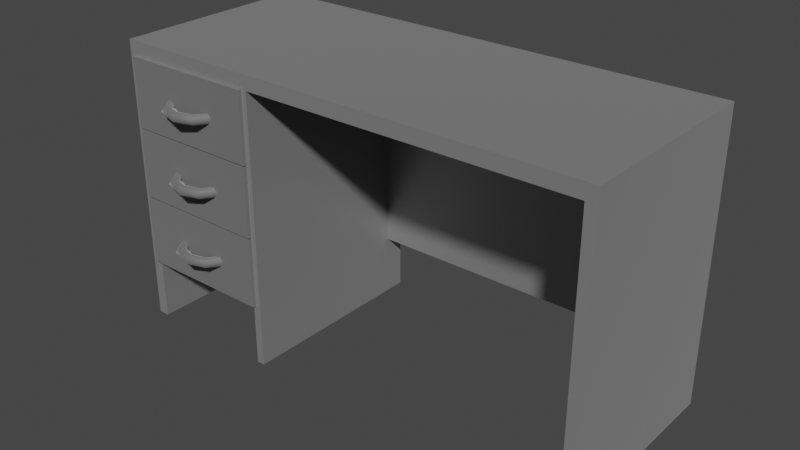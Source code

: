 # Source: desk.blend  (saved by Blender 2.82.7; exported with 4.5.12 LTS)
import bpy
from mathutils import Matrix  # noqa: F401  (used for matrix-valued properties, if any)

bpy.ops.wm.read_factory_settings(use_empty=True)
scene = bpy.context.scene
scene.name = 'Scene'

# ---- materials (node trees are filled in below, after node groups)
mat_drawer = bpy.data.materials.new('drawer')
mat_drawer.use_transparent_shadow = False
mat_material = bpy.data.materials.new('Material')
mat_material.use_transparent_shadow = False

# ---- material node trees
mat_drawer.use_nodes = True; mat_drawer.node_tree.nodes.clear()
_N = mat_drawer.node_tree.nodes; _L = mat_drawer.node_tree.links
n0 = _N.new('ShaderNodeOutputMaterial'); n0.name = 'Material Output'; n0.location = (300, 300)
n1 = _N.new('ShaderNodeBsdfPrincipled'); n1.name = 'Principled BSDF'; n1.location = (10, 300)
n1.distribution = 'GGX'
n1.subsurface_method = 'BURLEY'
n1.inputs[0].default_value = (0.2067, 0.2067, 0.2067, 1.0)
n1.inputs[1].default_value = 0.5
n1.inputs[2].default_value = 0.8
n1.inputs[3].default_value = 1.45
n1.inputs[13].default_value = 0.6422
n1.inputs[24].default_value = 0.2
n1.inputs[27].default_value = (0.0, 0.0, 0.0, 1.0)
n1.inputs[28].default_value = 1.0
_L.new(n1.outputs[0], n0.inputs[0])
n0.is_active_output = True
mat_material.use_nodes = True; mat_material.node_tree.nodes.clear()
_N = mat_material.node_tree.nodes; _L = mat_material.node_tree.links
n0 = _N.new('ShaderNodeOutputMaterial'); n0.name = 'Material Output'; n0.location = (300, 300)
n1 = _N.new('ShaderNodeBsdfPrincipled'); n1.name = 'Principled BSDF'; n1.location = (10, 300)
n1.distribution = 'GGX'
n1.subsurface_method = 'BURLEY'
n1.inputs[0].default_value = (0.3299, 0.3299, 0.3299, 1.0)
n1.inputs[1].default_value = 0.5
n1.inputs[2].default_value = 0.4
n1.inputs[3].default_value = 1.45
n1.inputs[13].default_value = 0.6284
n1.inputs[24].default_value = 0.2
n1.inputs[27].default_value = (0.0, 0.0, 0.0, 1.0)
n1.inputs[28].default_value = 1.0
_L.new(n1.outputs[0], n0.inputs[0])
n0.is_active_output = True

# ---- world
world_world = bpy.data.worlds.new('World'); scene.world = world_world
world_world.use_nodes = True; world_world.node_tree.nodes.clear()
_N = world_world.node_tree.nodes; _L = world_world.node_tree.links
n0 = _N.new('ShaderNodeOutputWorld'); n0.name = 'World Output'; n0.location = (300, 300)
n1 = _N.new('ShaderNodeBackground'); n1.name = 'Background'; n1.location = (10, 300)
n1.inputs[0].default_value = (0.05088, 0.05088, 0.05088, 1.0)
_L.new(n1.outputs[0], n0.inputs[0])
n0.is_active_output = True
world_world.color = (0.05088, 0.05088, 0.05088)
world_world.use_sun_shadow = False
world_world.sun_shadow_jitter_overblur = 0.0

# ---- meshes
me_cube_002 = bpy.data.meshes.new('Cube.002')
me_cube_002.from_pydata([(-0.2, -0.2, -0.2), (-0.189, -0.189, 0.2), (-0.2, 0.2, -0.2), (-0.189, 0.189, 0.2), (0.2, -0.2165, -0.2165), (0.2, -0.2165, 0.2165), (0.2, 0.2165, -0.2165), (0.2, 0.2165, 0.2165), (0.189, 0.189, 0.2), (0.2, 0.2, -0.2), (0.2, -0.2, -0.2), (0.189, -0.189, 0.2), (0.2118, -0.2165, -0.2165), (0.2118, -0.2165, 0.2165), (0.2118, 0.2165, -0.2165), (0.2118, 0.2165, 0.2165), (-0.2, -0.2, 0.2), (-0.2, 0.2, 0.2), (0.2, 0.2, 0.2), (0.2, -0.2, 0.2), (-0.189, -0.189, -0.1698), (-0.189, 0.189, -0.1698), (0.189, 0.189, -0.1698), (0.189, -0.189, -0.1698)], [], [(0, 16, 17, 2), (2, 17, 18, 9), (7, 5, 13, 15), (10, 19, 16, 0), (2, 9, 10, 0), (1, 11, 23, 20), (7, 6, 9, 18), (6, 4, 10, 9), (5, 7, 18, 19), (4, 5, 19, 10), (14, 15, 13, 12), (6, 7, 15, 14), (5, 4, 12, 13), (4, 6, 14, 12), (1, 3, 17, 16), (3, 8, 18, 17), (8, 11, 19, 18), (11, 1, 16, 19), (22, 21, 20, 23), (8, 3, 21, 22), (11, 8, 22, 23), (3, 1, 20, 21)])
_uv = me_cube_002.uv_layers.new(name='UVMap')
_uv.uv.foreach_set('vector', [0.375, 0.0, 0.625, 0.0, 0.625, 0.25, 0.375, 0.25, 0.375, 0.25, 0.625, 0.25, 0.625, 0.5, 0.375, 0.5, 0.6181, 0.5069, 0.6181, 0.7431, 0.6181, 0.7431, 0.6181, 0.5069, 0.375, 0.75, 0.625, 0.75, 0.625, 1.0, 0.375, 1.0, 0.125, 0.5, 0.375, 0.5, 0.375, 0.75, 0.125, 0.75, 0.8681, 0.7431, 0.6319, 0.7431, 0.6319, 0.7431, 0.8681, 0.7431, 0.6181, 0.5069, 0.3819, 0.5069, 0.375, 0.5, 0.625, 0.5, 0.3819, 0.5069, 0.3819, 0.7431, 0.375, 0.75, 0.375, 0.5, 0.6181, 0.7431, 0.6181, 0.5069, 0.625, 0.5, 0.625, 0.75, 0.3819, 0.7431, 0.6181, 0.7431, 0.625, 0.75, 0.375, 0.75, 0.3819, 0.5069, 0.6181, 0.5069, 0.6181, 0.7431, 0.3819, 0.7431, 0.3819, 0.5069, 0.6181, 0.5069, 0.6181, 0.5069, 0.3819, 0.5069, 0.6181, 0.7431, 0.3819, 0.7431, 0.3819, 0.7431, 0.6181, 0.7431, 0.3819, 0.7431, 0.3819, 0.5069, 0.3819, 0.5069, 0.3819, 0.7431, 0.8681, 0.7431, 0.8681, 0.5069, 0.875, 0.5, 0.875, 0.75, 0.8681, 0.5069, 0.6319, 0.5069, 0.625, 0.5, 0.875, 0.5, 0.6319, 0.5069, 0.6319, 0.7431, 0.625, 0.75, 0.625, 0.5, 0.6319, 0.7431, 0.8681, 0.7431, 0.875, 0.75, 0.625, 0.75, 0.6319, 0.5069, 0.8681, 0.5069, 0.8681, 0.7431, 0.6319, 0.7431, 0.6319, 0.5069, 0.8681, 0.5069, 0.8681, 0.5069, 0.6319, 0.5069, 0.6319, 0.7431, 0.6319, 0.5069, 0.6319, 0.5069, 0.6319, 0.7431, 0.8681, 0.5069, 0.8681, 0.7431, 0.8681, 0.7431, 0.8681, 0.5069])
me_cube_002.materials.append(mat_drawer)
me_cube_002.use_remesh_fix_poles = True
me_cube_002.use_remesh_preserve_attributes = False
me_cube_002.use_mirror_vertex_groups = False
me_cube_002.update()
me_torus = bpy.data.meshes.new('Torus')
me_torus.from_pydata([(0.12, 0.0, 0.0), (0.1062, 0.0, 0.01902), (0.08382, 0.0, 0.01176), (0.08382, 0.0, -0.01176), (0.1062, 0.0, -0.01902), (0.09708, 0.07053, 0.0), (0.0859, 0.06241, 0.01902), (0.06781, 0.04927, 0.01176), (0.06781, 0.04927, -0.01176), (0.0859, 0.06241, -0.01902), (0.03028, 0.1151, 0.0), (0.03071, 0.1013, 0.01902), (0.0314, 0.07893, 0.01176), (0.0314, 0.07893, -0.01176), (0.03071, 0.1013, -0.01902), (0.0321, -0.1151, 0.0), (0.03127, -0.1013, 0.01902), (0.02993, -0.07895, 0.01176), (0.02993, -0.07895, -0.01176), (0.03127, -0.1013, -0.01902), (0.09708, -0.07053, 0.0), (0.0859, -0.06241, 0.01902), (0.06781, -0.04927, 0.01176), (0.06781, -0.04927, -0.01176), (0.0859, -0.06241, -0.01902)], [], [(0, 5, 6, 1), (1, 6, 7, 2), (2, 7, 8, 3), (3, 8, 9, 4), (4, 9, 5, 0), (5, 10, 11, 6), (6, 11, 12, 7), (7, 12, 13, 8), (8, 13, 14, 9), (9, 14, 10, 5), (15, 20, 21, 16), (16, 21, 22, 17), (17, 22, 23, 18), (18, 23, 24, 19), (19, 24, 20, 15), (20, 0, 1, 21), (21, 1, 2, 22), (22, 2, 3, 23), (23, 3, 4, 24), (24, 4, 0, 20)])
me_torus.polygons.foreach_set('use_smooth', [True] * 20)
_uv = me_torus.uv_layers.new(name='UVMap')
_uv.uv.foreach_set('vector', [0.6, 0.6, 0.7, 0.6, 0.7, 0.8, 0.6, 0.8, 0.6, 0.8, 0.7, 0.8, 0.7, 1.0, 0.6, 1.0, 0.6, 0.0, 0.7, 0.0, 0.7, 0.2, 0.6, 0.2, 0.6, 0.2, 0.7, 0.2, 0.7, 0.4, 0.6, 0.4, 0.6, 0.4, 0.7, 0.4, 0.7, 0.6, 0.6, 0.6, 0.7, 0.6, 0.8, 0.6, 0.8, 0.8, 0.7, 0.8, 0.7, 0.8, 0.8, 0.8, 0.8, 1.0, 0.7, 1.0, 0.7, 0.0, 0.8, 0.0, 0.8, 0.2, 0.7, 0.2, 0.7, 0.2, 0.8, 0.2, 0.8, 0.4, 0.7, 0.4, 0.7, 0.4, 0.8, 0.4, 0.8, 0.6, 0.7, 0.6, 0.4, 0.6, 0.5, 0.6, 0.5, 0.8, 0.4, 0.8, 0.4, 0.8, 0.5, 0.8, 0.5, 1.0, 0.4, 1.0, 0.4, 0.0, 0.5, 0.0, 0.5, 0.2, 0.4, 0.2, 0.4, 0.2, 0.5, 0.2, 0.5, 0.4, 0.4, 0.4, 0.4, 0.4, 0.5, 0.4, 0.5, 0.6, 0.4, 0.6, 0.5, 0.6, 0.6, 0.6, 0.6, 0.8, 0.5, 0.8, 0.5, 0.8, 0.6, 0.8, 0.6, 1.0, 0.5, 1.0, 0.5, 0.0, 0.6, 0.0, 0.6, 0.2, 0.5, 0.2, 0.5, 0.2, 0.6, 0.2, 0.6, 0.4, 0.5, 0.4, 0.5, 0.4, 0.6, 0.4, 0.6, 0.6, 0.5, 0.6])
me_torus.materials.append(mat_drawer)
me_torus.use_remesh_fix_poles = True
me_torus.use_remesh_preserve_attributes = False
me_torus.use_mirror_vertex_groups = False
me_torus.update()
me_cube_003 = bpy.data.meshes.new('Cube.003')
me_cube_003.from_pydata([(-0.5, -0.5, -0.5), (-0.5, -0.5, 0.5), (-0.5, 0.5, -0.5), (-0.5, 0.5, 0.5), (0.6333, -0.5, -0.5), (0.6333, -0.5, 0.5), (0.6333, 0.5, -0.5), (0.6333, 0.5, 0.5), (-0.4741, 0.5, -0.5), (-0.4741, 0.5, 0.5), (-0.4741, -0.5, -0.5), (-0.4741, -0.5, 0.5), (0.608, 0.5, 0.5), (0.608, -0.5, -0.5), (0.608, 0.5, -0.5), (0.608, -0.5, 0.5), (-0.5, -0.5, 0.45), (-0.5, 0.5, 0.45), (0.6333, 0.5, 0.45), (0.6333, -0.5, 0.45), (-0.4741, -0.5, 0.45), (-0.4741, 0.5, 0.45), (0.608, -0.5, 0.45), (0.608, 0.5, 0.45), (-0.1501, 0.5, -0.5), (-0.1686, 0.5, -0.5), (-0.1501, -0.5, 0.5), (-0.1686, -0.5, 0.5), (-0.1686, 0.5, 0.5), (-0.1501, 0.5, 0.5), (-0.1686, -0.5, -0.5), (-0.1501, -0.5, -0.5), (-0.1686, 0.5, 0.45), (-0.1501, 0.5, 0.45), (-0.1501, -0.5, 0.45), (-0.1686, -0.5, 0.45), (-0.4741, 0.4018, -0.5), (-0.4741, 0.4018, 0.45), (-0.1686, 0.4018, -0.5), (-0.1686, 0.4018, 0.45), (0.608, -0.5, 0.45), (-0.1501, -0.5, 0.45), (0.608, 0.4017, -0.5), (0.608, 0.4017, 0.45), (-0.1501, 0.4017, -0.5), (-0.1501, 0.4017, 0.45), (0.608, 0.5, -0.2899), (-0.1501, 0.5, -0.2899), (0.608, 0.4017, -0.2899), (-0.1501, 0.4017, -0.2899)], [], [(16, 1, 3, 17), (23, 12, 7, 18), (18, 7, 5, 19), (20, 11, 1, 16), (14, 6, 4, 13), (9, 3, 1, 11), (28, 9, 11, 27), (2, 8, 10, 0), (35, 27, 11, 20), (17, 3, 9, 21), (19, 5, 15, 22), (7, 12, 15, 5), (33, 29, 12, 23), (33, 23, 46, 47), (4, 19, 22, 13), (2, 17, 21, 8), (35, 20, 37, 39), (10, 20, 16, 0), (6, 18, 19, 4), (14, 23, 18, 6), (0, 16, 17, 2), (31, 34, 35, 30), (8, 21, 32, 25), (25, 32, 33, 24), (21, 9, 28, 32), (32, 28, 29, 33), (25, 38, 36, 8), (25, 24, 31, 30), (22, 15, 26, 34), (34, 26, 27, 35), (12, 29, 26, 15), (29, 28, 27, 26), (38, 39, 37, 36), (40, 41, 45, 43), (30, 35, 39, 38), (20, 10, 36, 37), (22, 34, 41, 40), (43, 42, 13, 40), (45, 41, 31, 44), (46, 48, 49, 47), (44, 24, 47, 49), (14, 42, 48, 46), (43, 45, 49, 48)])
_uv = me_cube_003.uv_layers.new(name='UVMap')
_uv.uv.foreach_set('vector', [0.6125, 0.0, 0.625, 0.0, 0.625, 0.25, 0.6125, 0.25, 0.6125, 0.4937, 0.625, 0.4937, 0.625, 0.5, 0.6125, 0.5, 0.6125, 0.5, 0.625, 0.5, 0.625, 0.75, 0.6125, 0.75, 0.6125, 0.9935, 0.625, 0.9935, 0.625, 1.0, 0.6125, 1.0, 0.3687, 0.5, 0.375, 0.5, 0.375, 0.75, 0.3687, 0.75, 0.8685, 0.5, 0.875, 0.5, 0.875, 0.75, 0.8685, 0.75, 0.8178, 0.5, 0.8685, 0.5, 0.8685, 0.75, 0.8178, 0.75, 0.125, 0.5, 0.1315, 0.5, 0.1315, 0.75, 0.125, 0.75, 0.6125, 0.9428, 0.625, 0.9428, 0.625, 0.9935, 0.6125, 0.9935, 0.6125, 0.25, 0.625, 0.25, 0.625, 0.2565, 0.6125, 0.2565, 0.6125, 0.75, 0.625, 0.75, 0.625, 0.7563, 0.6125, 0.7563, 0.625, 0.5, 0.6313, 0.5, 0.6313, 0.75, 0.625, 0.75, 0.6125, 0.314, 0.625, 0.314, 0.625, 0.4937, 0.6125, 0.4937, 0.6125, 0.314, 0.6125, 0.4937, 0.375, 0.4937, 0.375, 0.314, 0.375, 0.75, 0.6125, 0.75, 0.6125, 0.7563, 0.375, 0.7563, 0.375, 0.25, 0.6125, 0.25, 0.6125, 0.2565, 0.375, 0.2565, 0.6125, 0.9428, 0.6125, 0.9935, 0.6125, 0.9935, 0.6125, 0.9428, 0.375, 0.9935, 0.6125, 0.9935, 0.6125, 1.0, 0.375, 1.0, 0.375, 0.5, 0.6125, 0.5, 0.6125, 0.75, 0.375, 0.75, 0.375, 0.4937, 0.6125, 0.4937, 0.6125, 0.5, 0.375, 0.5, 0.375, 0.0, 0.6125, 0.0, 0.6125, 0.25, 0.375, 0.25, 0.375, 0.936, 0.6125, 0.936, 0.6125, 0.9428, 0.375, 0.9428, 0.375, 0.2565, 0.6125, 0.2565, 0.6125, 0.3072, 0.375, 0.3072, 0.375, 0.3072, 0.6125, 0.3072, 0.6125, 0.314, 0.375, 0.314, 0.6125, 0.2565, 0.625, 0.2565, 0.625, 0.3072, 0.6125, 0.3072, 0.6125, 0.3072, 0.625, 0.3072, 0.625, 0.314, 0.6125, 0.314, 0.375, 0.3072, 0.375, 0.9428, 0.375, 0.9935, 0.375, 0.2565, 0.1822, 0.5, 0.189, 0.5, 0.189, 0.75, 0.1822, 0.75, 0.6125, 0.7563, 0.625, 0.7563, 0.625, 0.936, 0.6125, 0.936, 0.6125, 0.936, 0.625, 0.936, 0.625, 0.9428, 0.6125, 0.9428, 0.6313, 0.5, 0.811, 0.5, 0.811, 0.75, 0.6313, 0.75, 0.811, 0.5, 0.8178, 0.5, 0.8178, 0.75, 0.811, 0.75, 0.375, 0.9428, 0.6125, 0.9428, 0.6125, 0.9935, 0.375, 0.9935, 0.6125, 0.7563, 0.6125, 0.936, 0.6125, 0.936, 0.6125, 0.7563, 0.375, 0.9428, 0.6125, 0.9428, 0.6125, 0.9428, 0.375, 0.9428, 0.6125, 0.9935, 0.375, 0.9935, 0.375, 0.9935, 0.6125, 0.9935, 0.6125, 0.7563, 0.6125, 0.936, 0.6125, 0.936, 0.6125, 0.7563, 0.6125, 0.7563, 0.375, 0.7563, 0.0, 0.0, 0.6125, 0.7563, 0.6125, 0.936, 0.6125, 0.936, 0.0, 0.0, 0.375, 0.936, 0.375, 0.4937, 0.375, 0.7563, 0.375, 0.936, 0.375, 0.314, 0.0, 0.0, 0.0, 0.0, 0.0, 0.0, 0.0, 0.0, 0.0, 0.0, 0.0, 0.0, 0.0, 0.0, 0.0, 0.0, 0.6125, 0.7563, 0.6125, 0.936, 0.375, 0.936, 0.375, 0.7563])
me_cube_003.materials.append(mat_material)
me_cube_003.use_remesh_fix_poles = True
me_cube_003.use_remesh_preserve_attributes = False
me_cube_003.use_mirror_vertex_groups = False
me_cube_003.update()
me_cube_006 = bpy.data.meshes.new('Cube.006')
me_cube_006.from_pydata([(-0.2, -0.2, -0.2), (-0.189, -0.189, 0.2), (-0.2, 0.2, -0.2), (-0.189, 0.189, 0.2), (0.2, -0.2165, -0.2165), (0.2, -0.2165, 0.2165), (0.2, 0.2165, -0.2165), (0.2, 0.2165, 0.2165), (0.189, 0.189, 0.2), (0.2, 0.2, -0.2), (0.2, -0.2, -0.2), (0.189, -0.189, 0.2), (0.2118, -0.2165, -0.2165), (0.2118, -0.2165, 0.2165), (0.2118, 0.2165, -0.2165), (0.2118, 0.2165, 0.2165), (-0.2, -0.2, 0.2), (-0.2, 0.2, 0.2), (0.2, 0.2, 0.2), (0.2, -0.2, 0.2), (-0.189, -0.189, -0.1698), (-0.189, 0.189, -0.1698), (0.189, 0.189, -0.1698), (0.189, -0.189, -0.1698)], [], [(0, 16, 17, 2), (2, 17, 18, 9), (7, 5, 13, 15), (10, 19, 16, 0), (2, 9, 10, 0), (1, 11, 23, 20), (7, 6, 9, 18), (6, 4, 10, 9), (5, 7, 18, 19), (4, 5, 19, 10), (14, 15, 13, 12), (6, 7, 15, 14), (5, 4, 12, 13), (4, 6, 14, 12), (1, 3, 17, 16), (3, 8, 18, 17), (8, 11, 19, 18), (11, 1, 16, 19), (22, 21, 20, 23), (8, 3, 21, 22), (11, 8, 22, 23), (3, 1, 20, 21)])
_uv = me_cube_006.uv_layers.new(name='UVMap')
_uv.uv.foreach_set('vector', [0.375, 0.0, 0.625, 0.0, 0.625, 0.25, 0.375, 0.25, 0.375, 0.25, 0.625, 0.25, 0.625, 0.5, 0.375, 0.5, 0.6181, 0.5069, 0.6181, 0.7431, 0.6181, 0.7431, 0.6181, 0.5069, 0.375, 0.75, 0.625, 0.75, 0.625, 1.0, 0.375, 1.0, 0.125, 0.5, 0.375, 0.5, 0.375, 0.75, 0.125, 0.75, 0.8681, 0.7431, 0.6319, 0.7431, 0.6319, 0.7431, 0.8681, 0.7431, 0.6181, 0.5069, 0.3819, 0.5069, 0.375, 0.5, 0.625, 0.5, 0.3819, 0.5069, 0.3819, 0.7431, 0.375, 0.75, 0.375, 0.5, 0.6181, 0.7431, 0.6181, 0.5069, 0.625, 0.5, 0.625, 0.75, 0.3819, 0.7431, 0.6181, 0.7431, 0.625, 0.75, 0.375, 0.75, 0.3819, 0.5069, 0.6181, 0.5069, 0.6181, 0.7431, 0.3819, 0.7431, 0.3819, 0.5069, 0.6181, 0.5069, 0.6181, 0.5069, 0.3819, 0.5069, 0.6181, 0.7431, 0.3819, 0.7431, 0.3819, 0.7431, 0.6181, 0.7431, 0.3819, 0.7431, 0.3819, 0.5069, 0.3819, 0.5069, 0.3819, 0.7431, 0.8681, 0.7431, 0.8681, 0.5069, 0.875, 0.5, 0.875, 0.75, 0.8681, 0.5069, 0.6319, 0.5069, 0.625, 0.5, 0.875, 0.5, 0.6319, 0.5069, 0.6319, 0.7431, 0.625, 0.75, 0.625, 0.5, 0.6319, 0.7431, 0.8681, 0.7431, 0.875, 0.75, 0.625, 0.75, 0.6319, 0.5069, 0.8681, 0.5069, 0.8681, 0.7431, 0.6319, 0.7431, 0.6319, 0.5069, 0.8681, 0.5069, 0.8681, 0.5069, 0.6319, 0.5069, 0.6319, 0.7431, 0.6319, 0.5069, 0.6319, 0.5069, 0.6319, 0.7431, 0.8681, 0.5069, 0.8681, 0.7431, 0.8681, 0.7431, 0.8681, 0.5069])
me_cube_006.materials.append(mat_drawer)
me_cube_006.use_remesh_fix_poles = True
me_cube_006.use_remesh_preserve_attributes = False
me_cube_006.use_mirror_vertex_groups = False
me_cube_006.update()
me_torus_002 = bpy.data.meshes.new('Torus.002')
me_torus_002.from_pydata([(0.12, 0.0, 0.0), (0.1062, 0.0, 0.01902), (0.08382, 0.0, 0.01176), (0.08382, 0.0, -0.01176), (0.1062, 0.0, -0.01902), (0.09708, 0.07053, 0.0), (0.0859, 0.06241, 0.01902), (0.06781, 0.04927, 0.01176), (0.06781, 0.04927, -0.01176), (0.0859, 0.06241, -0.01902), (0.03028, 0.1151, 0.0), (0.03071, 0.1013, 0.01902), (0.0314, 0.07893, 0.01176), (0.0314, 0.07893, -0.01176), (0.03071, 0.1013, -0.01902), (0.0321, -0.1151, 0.0), (0.03127, -0.1013, 0.01902), (0.02993, -0.07895, 0.01176), (0.02993, -0.07895, -0.01176), (0.03127, -0.1013, -0.01902), (0.09708, -0.07053, 0.0), (0.0859, -0.06241, 0.01902), (0.06781, -0.04927, 0.01176), (0.06781, -0.04927, -0.01176), (0.0859, -0.06241, -0.01902)], [], [(0, 5, 6, 1), (1, 6, 7, 2), (2, 7, 8, 3), (3, 8, 9, 4), (4, 9, 5, 0), (5, 10, 11, 6), (6, 11, 12, 7), (7, 12, 13, 8), (8, 13, 14, 9), (9, 14, 10, 5), (15, 20, 21, 16), (16, 21, 22, 17), (17, 22, 23, 18), (18, 23, 24, 19), (19, 24, 20, 15), (20, 0, 1, 21), (21, 1, 2, 22), (22, 2, 3, 23), (23, 3, 4, 24), (24, 4, 0, 20)])
me_torus_002.polygons.foreach_set('use_smooth', [True] * 20)
_uv = me_torus_002.uv_layers.new(name='UVMap')
_uv.uv.foreach_set('vector', [0.6, 0.6, 0.7, 0.6, 0.7, 0.8, 0.6, 0.8, 0.6, 0.8, 0.7, 0.8, 0.7, 1.0, 0.6, 1.0, 0.6, 0.0, 0.7, 0.0, 0.7, 0.2, 0.6, 0.2, 0.6, 0.2, 0.7, 0.2, 0.7, 0.4, 0.6, 0.4, 0.6, 0.4, 0.7, 0.4, 0.7, 0.6, 0.6, 0.6, 0.7, 0.6, 0.8, 0.6, 0.8, 0.8, 0.7, 0.8, 0.7, 0.8, 0.8, 0.8, 0.8, 1.0, 0.7, 1.0, 0.7, 0.0, 0.8, 0.0, 0.8, 0.2, 0.7, 0.2, 0.7, 0.2, 0.8, 0.2, 0.8, 0.4, 0.7, 0.4, 0.7, 0.4, 0.8, 0.4, 0.8, 0.6, 0.7, 0.6, 0.4, 0.6, 0.5, 0.6, 0.5, 0.8, 0.4, 0.8, 0.4, 0.8, 0.5, 0.8, 0.5, 1.0, 0.4, 1.0, 0.4, 0.0, 0.5, 0.0, 0.5, 0.2, 0.4, 0.2, 0.4, 0.2, 0.5, 0.2, 0.5, 0.4, 0.4, 0.4, 0.4, 0.4, 0.5, 0.4, 0.5, 0.6, 0.4, 0.6, 0.5, 0.6, 0.6, 0.6, 0.6, 0.8, 0.5, 0.8, 0.5, 0.8, 0.6, 0.8, 0.6, 1.0, 0.5, 1.0, 0.5, 0.0, 0.6, 0.0, 0.6, 0.2, 0.5, 0.2, 0.5, 0.2, 0.6, 0.2, 0.6, 0.4, 0.5, 0.4, 0.5, 0.4, 0.6, 0.4, 0.6, 0.6, 0.5, 0.6])
me_torus_002.materials.append(mat_drawer)
me_torus_002.use_remesh_fix_poles = True
me_torus_002.use_remesh_preserve_attributes = False
me_torus_002.use_mirror_vertex_groups = False
me_torus_002.update()
me_cube_007 = bpy.data.meshes.new('Cube.007')
me_cube_007.from_pydata([(-0.2, -0.2, -0.2), (-0.189, -0.189, 0.2), (-0.2, 0.2, -0.2), (-0.189, 0.189, 0.2), (0.2, -0.2165, -0.2165), (0.2, -0.2165, 0.2165), (0.2, 0.2165, -0.2165), (0.2, 0.2165, 0.2165), (0.189, 0.189, 0.2), (0.2, 0.2, -0.2), (0.2, -0.2, -0.2), (0.189, -0.189, 0.2), (0.2118, -0.2165, -0.2165), (0.2118, -0.2165, 0.2165), (0.2118, 0.2165, -0.2165), (0.2118, 0.2165, 0.2165), (-0.2, -0.2, 0.2), (-0.2, 0.2, 0.2), (0.2, 0.2, 0.2), (0.2, -0.2, 0.2), (-0.189, -0.189, -0.1698), (-0.189, 0.189, -0.1698), (0.189, 0.189, -0.1698), (0.189, -0.189, -0.1698)], [], [(0, 16, 17, 2), (2, 17, 18, 9), (7, 5, 13, 15), (10, 19, 16, 0), (2, 9, 10, 0), (1, 11, 23, 20), (7, 6, 9, 18), (6, 4, 10, 9), (5, 7, 18, 19), (4, 5, 19, 10), (14, 15, 13, 12), (6, 7, 15, 14), (5, 4, 12, 13), (4, 6, 14, 12), (1, 3, 17, 16), (3, 8, 18, 17), (8, 11, 19, 18), (11, 1, 16, 19), (22, 21, 20, 23), (8, 3, 21, 22), (11, 8, 22, 23), (3, 1, 20, 21)])
_uv = me_cube_007.uv_layers.new(name='UVMap')
_uv.uv.foreach_set('vector', [0.375, 0.0, 0.625, 0.0, 0.625, 0.25, 0.375, 0.25, 0.375, 0.25, 0.625, 0.25, 0.625, 0.5, 0.375, 0.5, 0.6181, 0.5069, 0.6181, 0.7431, 0.6181, 0.7431, 0.6181, 0.5069, 0.375, 0.75, 0.625, 0.75, 0.625, 1.0, 0.375, 1.0, 0.125, 0.5, 0.375, 0.5, 0.375, 0.75, 0.125, 0.75, 0.8681, 0.7431, 0.6319, 0.7431, 0.6319, 0.7431, 0.8681, 0.7431, 0.6181, 0.5069, 0.3819, 0.5069, 0.375, 0.5, 0.625, 0.5, 0.3819, 0.5069, 0.3819, 0.7431, 0.375, 0.75, 0.375, 0.5, 0.6181, 0.7431, 0.6181, 0.5069, 0.625, 0.5, 0.625, 0.75, 0.3819, 0.7431, 0.6181, 0.7431, 0.625, 0.75, 0.375, 0.75, 0.3819, 0.5069, 0.6181, 0.5069, 0.6181, 0.7431, 0.3819, 0.7431, 0.3819, 0.5069, 0.6181, 0.5069, 0.6181, 0.5069, 0.3819, 0.5069, 0.6181, 0.7431, 0.3819, 0.7431, 0.3819, 0.7431, 0.6181, 0.7431, 0.3819, 0.7431, 0.3819, 0.5069, 0.3819, 0.5069, 0.3819, 0.7431, 0.8681, 0.7431, 0.8681, 0.5069, 0.875, 0.5, 0.875, 0.75, 0.8681, 0.5069, 0.6319, 0.5069, 0.625, 0.5, 0.875, 0.5, 0.6319, 0.5069, 0.6319, 0.7431, 0.625, 0.75, 0.625, 0.5, 0.6319, 0.7431, 0.8681, 0.7431, 0.875, 0.75, 0.625, 0.75, 0.6319, 0.5069, 0.8681, 0.5069, 0.8681, 0.7431, 0.6319, 0.7431, 0.6319, 0.5069, 0.8681, 0.5069, 0.8681, 0.5069, 0.6319, 0.5069, 0.6319, 0.7431, 0.6319, 0.5069, 0.6319, 0.5069, 0.6319, 0.7431, 0.8681, 0.5069, 0.8681, 0.7431, 0.8681, 0.7431, 0.8681, 0.5069])
me_cube_007.materials.append(mat_drawer)
me_cube_007.use_remesh_fix_poles = True
me_cube_007.use_remesh_preserve_attributes = False
me_cube_007.use_mirror_vertex_groups = False
me_cube_007.update()
me_torus_003 = bpy.data.meshes.new('Torus.003')
me_torus_003.from_pydata([(0.12, 0.0, 0.0), (0.1062, 0.0, 0.01902), (0.08382, 0.0, 0.01176), (0.08382, 0.0, -0.01176), (0.1062, 0.0, -0.01902), (0.09708, 0.07053, 0.0), (0.0859, 0.06241, 0.01902), (0.06781, 0.04927, 0.01176), (0.06781, 0.04927, -0.01176), (0.0859, 0.06241, -0.01902), (0.03028, 0.1151, 0.0), (0.03071, 0.1013, 0.01902), (0.0314, 0.07893, 0.01176), (0.0314, 0.07893, -0.01176), (0.03071, 0.1013, -0.01902), (0.0321, -0.1151, 0.0), (0.03127, -0.1013, 0.01902), (0.02993, -0.07895, 0.01176), (0.02993, -0.07895, -0.01176), (0.03127, -0.1013, -0.01902), (0.09708, -0.07053, 0.0), (0.0859, -0.06241, 0.01902), (0.06781, -0.04927, 0.01176), (0.06781, -0.04927, -0.01176), (0.0859, -0.06241, -0.01902)], [], [(0, 5, 6, 1), (1, 6, 7, 2), (2, 7, 8, 3), (3, 8, 9, 4), (4, 9, 5, 0), (5, 10, 11, 6), (6, 11, 12, 7), (7, 12, 13, 8), (8, 13, 14, 9), (9, 14, 10, 5), (15, 20, 21, 16), (16, 21, 22, 17), (17, 22, 23, 18), (18, 23, 24, 19), (19, 24, 20, 15), (20, 0, 1, 21), (21, 1, 2, 22), (22, 2, 3, 23), (23, 3, 4, 24), (24, 4, 0, 20)])
me_torus_003.polygons.foreach_set('use_smooth', [True] * 20)
_uv = me_torus_003.uv_layers.new(name='UVMap')
_uv.uv.foreach_set('vector', [0.6, 0.6, 0.7, 0.6, 0.7, 0.8, 0.6, 0.8, 0.6, 0.8, 0.7, 0.8, 0.7, 1.0, 0.6, 1.0, 0.6, 0.0, 0.7, 0.0, 0.7, 0.2, 0.6, 0.2, 0.6, 0.2, 0.7, 0.2, 0.7, 0.4, 0.6, 0.4, 0.6, 0.4, 0.7, 0.4, 0.7, 0.6, 0.6, 0.6, 0.7, 0.6, 0.8, 0.6, 0.8, 0.8, 0.7, 0.8, 0.7, 0.8, 0.8, 0.8, 0.8, 1.0, 0.7, 1.0, 0.7, 0.0, 0.8, 0.0, 0.8, 0.2, 0.7, 0.2, 0.7, 0.2, 0.8, 0.2, 0.8, 0.4, 0.7, 0.4, 0.7, 0.4, 0.8, 0.4, 0.8, 0.6, 0.7, 0.6, 0.4, 0.6, 0.5, 0.6, 0.5, 0.8, 0.4, 0.8, 0.4, 0.8, 0.5, 0.8, 0.5, 1.0, 0.4, 1.0, 0.4, 0.0, 0.5, 0.0, 0.5, 0.2, 0.4, 0.2, 0.4, 0.2, 0.5, 0.2, 0.5, 0.4, 0.4, 0.4, 0.4, 0.4, 0.5, 0.4, 0.5, 0.6, 0.4, 0.6, 0.5, 0.6, 0.6, 0.6, 0.6, 0.8, 0.5, 0.8, 0.5, 0.8, 0.6, 0.8, 0.6, 1.0, 0.5, 1.0, 0.5, 0.0, 0.6, 0.0, 0.6, 0.2, 0.5, 0.2, 0.5, 0.2, 0.6, 0.2, 0.6, 0.4, 0.5, 0.4, 0.5, 0.4, 0.6, 0.4, 0.6, 0.6, 0.5, 0.6])
me_torus_003.materials.append(mat_drawer)
me_torus_003.use_remesh_fix_poles = True
me_torus_003.use_remesh_preserve_attributes = False
me_torus_003.use_mirror_vertex_groups = False
me_torus_003.update()

# ---- objects
ob_drawer = bpy.data.objects.new('Drawer', me_cube_002)
ob_handle = bpy.data.objects.new('handle', me_torus)
ob_desk = bpy.data.objects.new('Desk', me_cube_003)
ob_drawer_001 = bpy.data.objects.new('Drawer.001', me_cube_006)
ob_handle_001 = bpy.data.objects.new('handle.001', me_torus_002)
ob_drawer_002 = bpy.data.objects.new('Drawer.002', me_cube_007)
ob_handle_002 = bpy.data.objects.new('handle.002', me_torus_003)

# ---- transforms, parenting, visibility, modifiers, constraints
ob_drawer.parent = ob_desk
ob_drawer.matrix_parent_inverse = Matrix(((0.6667, -0.0, 0.0, -0.0), (-0.0, 1.429, -0.0, 0.0), (0.0, -0.0, 1.0, -0.0), (-0.0, 0.0, -0.0, 1.0)))
ob_drawer.location = (-0.4841, -0.06097, 0.3311)
ob_drawer.rotation_euler = (0.0, -0.0, -1.571)
ob_drawer.scale = (1.422, 1.111, 0.5573)
ob_drawer.lineart.crease_threshold = 0.0
ob_handle.parent = ob_drawer
ob_handle.matrix_parent_inverse = Matrix(((0.7032, -0.0, -0.0, -0.01734), (-0.0, 0.9001, 0.0, 0.2276), (-0.0, -0.0, 1.794, -0.3693), (-0.0, 0.0, -0.0, 1.0)))
ob_handle.location = (0.2778, -0.2457, 0.2)
ob_handle.lineart.crease_threshold = 0.0
ob_desk.location = (0.0, 0.0, 0.0)
ob_desk.scale = (1.5, 0.7, 1.0)
ob_desk.lineart.crease_threshold = 0.0
ob_drawer_001.parent = ob_desk
ob_drawer_001.matrix_parent_inverse = Matrix(((0.6667, -0.0, 0.0, -0.0), (-0.0, 1.429, -0.0, 0.0), (0.0, -0.0, 1.0, -0.0), (-0.0, 0.0, -0.0, 1.0)))
ob_drawer_001.location = (-0.4841, -0.06097, 0.08504)
ob_drawer_001.rotation_euler = (0.0, -0.0, -1.571)
ob_drawer_001.scale = (1.422, 1.111, 0.5573)
ob_drawer_001.lineart.crease_threshold = 0.0
ob_handle_001.parent = ob_drawer_001
ob_handle_001.matrix_parent_inverse = Matrix(((0.7032, -0.0, -0.0, -0.01734), (-0.0, 0.9001, 0.0, 0.2276), (-0.0, -0.0, 1.794, -0.3693), (-0.0, 0.0, -0.0, 1.0)))
ob_handle_001.location = (0.2778, -0.2457, 0.2)
ob_handle_001.lineart.crease_threshold = 0.0
ob_drawer_002.parent = ob_desk
ob_drawer_002.matrix_parent_inverse = Matrix(((0.6667, -0.0, 0.0, -0.0), (-0.0, 1.429, -0.0, 0.0), (0.0, -0.0, 1.0, -0.0), (-0.0, 0.0, -0.0, 1.0)))
ob_drawer_002.location = (-0.4841, -0.06097, -0.1616)
ob_drawer_002.rotation_euler = (0.0, -0.0, -1.571)
ob_drawer_002.scale = (1.422, 1.111, 0.5573)
ob_drawer_002.lineart.crease_threshold = 0.0
ob_handle_002.parent = ob_drawer_002
ob_handle_002.matrix_parent_inverse = Matrix(((0.7032, -0.0, -0.0, -0.01734), (-0.0, 0.9001, 0.0, 0.2276), (-0.0, -0.0, 1.794, -0.3693), (-0.0, 0.0, -0.0, 1.0)))
ob_handle_002.location = (0.2778, -0.2457, 0.2)
ob_handle_002.lineart.crease_threshold = 0.0

# ---- collection membership
scene.collection.objects.link(ob_drawer)
scene.collection.objects.link(ob_handle)
scene.collection.objects.link(ob_desk)
scene.collection.objects.link(ob_drawer_001)
scene.collection.objects.link(ob_handle_001)
scene.collection.objects.link(ob_drawer_002)
scene.collection.objects.link(ob_handle_002)

# ---- scene / render settings (as saved in the file)
scene.frame_start = 1; scene.frame_end = 250; scene.frame_set(1)
scene.render.engine = 'BLENDER_EEVEE_NEXT'
scene.cycles.use_denoising = False
scene.cycles.samples = 128
scene.cycles.sampling_pattern = 'TABULATED_SOBOL'
scene.cycles.use_adaptive_sampling = False
scene.cycles.use_light_tree = False
scene.view_settings.view_transform = 'Filmic'
bpy.context.view_layer.update()

# ---- added for rendering (the .blend has no active camera and no usable light): camera, sun
cam_auto = bpy.data.cameras.new('AutoCamera')
cam_auto.lens = 50.0
cam_auto.sensor_width = 36.0
cam_auto.clip_end = 1000.0
ob_auto_camera = bpy.data.objects.new('AutoCamera', cam_auto)
scene.collection.objects.link(ob_auto_camera)
ob_auto_camera.location = (2.06375, -2.39856, 1.571)
ob_auto_camera.rotation_euler = (1.09748, -7.21219e-08, 0.694738)
scene.camera = ob_auto_camera
light_auto_sun = bpy.data.lights.new('AutoSun', 'SUN')
light_auto_sun.energy = 3.0
light_auto_sun.angle = 0.0523599
ob_auto_sun = bpy.data.objects.new('AutoSun', light_auto_sun)
scene.collection.objects.link(ob_auto_sun)
ob_auto_sun.rotation_euler = (0.872665, 0.174533, 0.523599)
bpy.context.view_layer.update()
